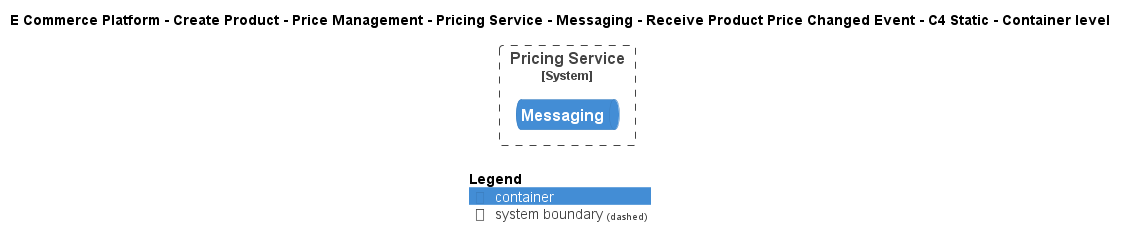

The diagram above was rendered by PlantUML. Its source (embedded in the PNG):
@startuml
!include ..\..\..\..\..\..\..\..\..\.c4s\C4_Container.puml

AddElementTag("c4interflow:lifecycle:new", $bgColor=green, $fontColor=#ffffff, $borderColor=green, $shadowing="False")
AddElementTag("c4interflow:lifecycle:changed", $bgColor=orange, $fontColor=#ffffff, $borderColor=orange, $shadowing="False")
AddElementTag("c4interflow:lifecycle:removed", $bgColor=red, $fontColor=#ffffff, $borderColor=red, $shadowing="False")

AddRelTag("c4interflow:lifecycle:new", $textColor=green, $lineColor=green)
AddRelTag("c4interflow:lifecycle:changed", $textColor=orange, $lineColor=orange)
AddRelTag("c4interflow:lifecycle:removed", $textColor=red, $lineColor=red)

SHOW_PERSON_PORTRAIT()
LAYOUT_TOP_DOWN()

skinparam linetype polyline

title E Commerce Platform - Create Product - Price Management - Pricing Service - Messaging - Receive Product Price Changed Event - C4 Static - Container level


System_Boundary(ECommercePlatform.CreateProduct.PriceManagement.SoftwareSystems.PricingService, "Pricing Service") {
    ContainerQueue(ECommercePlatform.CreateProduct.PriceManagement.SoftwareSystems.PricingService.Containers.Messaging, "Messaging", "", "")
}



SHOW_LEGEND()
@enduml